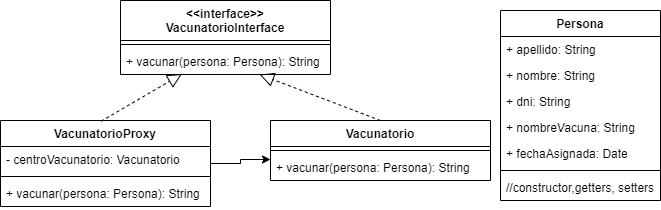

The diagram above was exported from draw.io. Its source (the exported page's mxGraphModel, read from the mxfile embedded in the PNG):
<mxGraphModel dx="813" dy="477" grid="1" gridSize="10" guides="1" tooltips="1" connect="1" arrows="1" fold="1" page="1" pageScale="1" pageWidth="827" pageHeight="1169" math="0" shadow="0">
  <root>
    <mxCell id="0" />
    <mxCell id="1" parent="0" />
    <mxCell id="hGYuNqDh77Qh6Nh01xDb-1" value="Vacunatorio" style="swimlane;fontStyle=1;align=center;verticalAlign=top;childLayout=stackLayout;horizontal=1;startSize=26;horizontalStack=0;resizeParent=1;resizeParentMax=0;resizeLast=0;collapsible=1;marginBottom=0;" vertex="1" parent="1">
      <mxGeometry x="340" y="120" width="220" height="60" as="geometry" />
    </mxCell>
    <mxCell id="hGYuNqDh77Qh6Nh01xDb-3" value="" style="line;strokeWidth=1;fillColor=none;align=left;verticalAlign=middle;spacingTop=-1;spacingLeft=3;spacingRight=3;rotatable=0;labelPosition=right;points=[];portConstraint=eastwest;strokeColor=inherit;" vertex="1" parent="hGYuNqDh77Qh6Nh01xDb-1">
      <mxGeometry y="26" width="220" height="8" as="geometry" />
    </mxCell>
    <mxCell id="hGYuNqDh77Qh6Nh01xDb-4" value="+ vacunar(persona: Persona): String" style="text;strokeColor=none;fillColor=none;align=left;verticalAlign=top;spacingLeft=4;spacingRight=4;overflow=hidden;rotatable=0;points=[[0,0.5],[1,0.5]];portConstraint=eastwest;" vertex="1" parent="hGYuNqDh77Qh6Nh01xDb-1">
      <mxGeometry y="34" width="220" height="26" as="geometry" />
    </mxCell>
    <mxCell id="hGYuNqDh77Qh6Nh01xDb-5" value="&lt;&lt;interface&gt;&gt;&#10;VacunatorioInterface" style="swimlane;fontStyle=1;align=center;verticalAlign=top;childLayout=stackLayout;horizontal=1;startSize=40;horizontalStack=0;resizeParent=1;resizeParentMax=0;resizeLast=0;collapsible=1;marginBottom=0;" vertex="1" parent="1">
      <mxGeometry x="190" width="210" height="74" as="geometry" />
    </mxCell>
    <mxCell id="hGYuNqDh77Qh6Nh01xDb-7" value="" style="line;strokeWidth=1;fillColor=none;align=left;verticalAlign=middle;spacingTop=-1;spacingLeft=3;spacingRight=3;rotatable=0;labelPosition=right;points=[];portConstraint=eastwest;strokeColor=inherit;" vertex="1" parent="hGYuNqDh77Qh6Nh01xDb-5">
      <mxGeometry y="40" width="210" height="8" as="geometry" />
    </mxCell>
    <mxCell id="hGYuNqDh77Qh6Nh01xDb-8" value="+ vacunar(persona: Persona): String" style="text;strokeColor=none;fillColor=none;align=left;verticalAlign=top;spacingLeft=4;spacingRight=4;overflow=hidden;rotatable=0;points=[[0,0.5],[1,0.5]];portConstraint=eastwest;" vertex="1" parent="hGYuNqDh77Qh6Nh01xDb-5">
      <mxGeometry y="48" width="210" height="26" as="geometry" />
    </mxCell>
    <mxCell id="hGYuNqDh77Qh6Nh01xDb-15" style="edgeStyle=orthogonalEdgeStyle;rounded=0;orthogonalLoop=1;jettySize=auto;html=1;" edge="1" parent="1" source="hGYuNqDh77Qh6Nh01xDb-9">
      <mxGeometry relative="1" as="geometry">
        <mxPoint x="340" y="159" as="targetPoint" />
      </mxGeometry>
    </mxCell>
    <mxCell id="hGYuNqDh77Qh6Nh01xDb-9" value="VacunatorioProxy" style="swimlane;fontStyle=1;align=center;verticalAlign=top;childLayout=stackLayout;horizontal=1;startSize=26;horizontalStack=0;resizeParent=1;resizeParentMax=0;resizeLast=0;collapsible=1;marginBottom=0;" vertex="1" parent="1">
      <mxGeometry x="70" y="120" width="210" height="86" as="geometry" />
    </mxCell>
    <mxCell id="hGYuNqDh77Qh6Nh01xDb-10" value="- centroVacunatorio: Vacunatorio" style="text;strokeColor=none;fillColor=none;align=left;verticalAlign=top;spacingLeft=4;spacingRight=4;overflow=hidden;rotatable=0;points=[[0,0.5],[1,0.5]];portConstraint=eastwest;" vertex="1" parent="hGYuNqDh77Qh6Nh01xDb-9">
      <mxGeometry y="26" width="210" height="26" as="geometry" />
    </mxCell>
    <mxCell id="hGYuNqDh77Qh6Nh01xDb-11" value="" style="line;strokeWidth=1;fillColor=none;align=left;verticalAlign=middle;spacingTop=-1;spacingLeft=3;spacingRight=3;rotatable=0;labelPosition=right;points=[];portConstraint=eastwest;strokeColor=inherit;" vertex="1" parent="hGYuNqDh77Qh6Nh01xDb-9">
      <mxGeometry y="52" width="210" height="8" as="geometry" />
    </mxCell>
    <mxCell id="hGYuNqDh77Qh6Nh01xDb-12" value="+ vacunar(persona: Persona): String" style="text;strokeColor=none;fillColor=none;align=left;verticalAlign=top;spacingLeft=4;spacingRight=4;overflow=hidden;rotatable=0;points=[[0,0.5],[1,0.5]];portConstraint=eastwest;" vertex="1" parent="hGYuNqDh77Qh6Nh01xDb-9">
      <mxGeometry y="60" width="210" height="26" as="geometry" />
    </mxCell>
    <mxCell id="hGYuNqDh77Qh6Nh01xDb-13" value="" style="endArrow=block;dashed=1;endFill=0;endSize=12;html=1;rounded=0;exitX=0.479;exitY=0.009;exitDx=0;exitDy=0;exitPerimeter=0;entryX=0.292;entryY=0.985;entryDx=0;entryDy=0;entryPerimeter=0;" edge="1" parent="1" source="hGYuNqDh77Qh6Nh01xDb-9" target="hGYuNqDh77Qh6Nh01xDb-8">
      <mxGeometry width="160" relative="1" as="geometry">
        <mxPoint x="100" y="90" as="sourcePoint" />
        <mxPoint x="260" y="90" as="targetPoint" />
      </mxGeometry>
    </mxCell>
    <mxCell id="hGYuNqDh77Qh6Nh01xDb-14" value="" style="endArrow=block;dashed=1;endFill=0;endSize=12;html=1;rounded=0;exitX=0.5;exitY=0;exitDx=0;exitDy=0;" edge="1" parent="1" source="hGYuNqDh77Qh6Nh01xDb-1" target="hGYuNqDh77Qh6Nh01xDb-8">
      <mxGeometry width="160" relative="1" as="geometry">
        <mxPoint x="20" y="60" as="sourcePoint" />
        <mxPoint x="180" y="60" as="targetPoint" />
      </mxGeometry>
    </mxCell>
    <mxCell id="hGYuNqDh77Qh6Nh01xDb-16" value="Persona" style="swimlane;fontStyle=1;align=center;verticalAlign=top;childLayout=stackLayout;horizontal=1;startSize=26;horizontalStack=0;resizeParent=1;resizeParentMax=0;resizeLast=0;collapsible=1;marginBottom=0;" vertex="1" parent="1">
      <mxGeometry x="570" y="10" width="160" height="190" as="geometry" />
    </mxCell>
    <mxCell id="hGYuNqDh77Qh6Nh01xDb-17" value="+ apellido: String" style="text;strokeColor=none;fillColor=none;align=left;verticalAlign=top;spacingLeft=4;spacingRight=4;overflow=hidden;rotatable=0;points=[[0,0.5],[1,0.5]];portConstraint=eastwest;" vertex="1" parent="hGYuNqDh77Qh6Nh01xDb-16">
      <mxGeometry y="26" width="160" height="26" as="geometry" />
    </mxCell>
    <mxCell id="hGYuNqDh77Qh6Nh01xDb-36" value="+ nombre: String" style="text;strokeColor=none;fillColor=none;align=left;verticalAlign=top;spacingLeft=4;spacingRight=4;overflow=hidden;rotatable=0;points=[[0,0.5],[1,0.5]];portConstraint=eastwest;" vertex="1" parent="hGYuNqDh77Qh6Nh01xDb-16">
      <mxGeometry y="52" width="160" height="26" as="geometry" />
    </mxCell>
    <mxCell id="hGYuNqDh77Qh6Nh01xDb-37" value="+ dni: String" style="text;strokeColor=none;fillColor=none;align=left;verticalAlign=top;spacingLeft=4;spacingRight=4;overflow=hidden;rotatable=0;points=[[0,0.5],[1,0.5]];portConstraint=eastwest;" vertex="1" parent="hGYuNqDh77Qh6Nh01xDb-16">
      <mxGeometry y="78" width="160" height="26" as="geometry" />
    </mxCell>
    <mxCell id="hGYuNqDh77Qh6Nh01xDb-38" value="+ nombreVacuna: String" style="text;strokeColor=none;fillColor=none;align=left;verticalAlign=top;spacingLeft=4;spacingRight=4;overflow=hidden;rotatable=0;points=[[0,0.5],[1,0.5]];portConstraint=eastwest;" vertex="1" parent="hGYuNqDh77Qh6Nh01xDb-16">
      <mxGeometry y="104" width="160" height="26" as="geometry" />
    </mxCell>
    <mxCell id="hGYuNqDh77Qh6Nh01xDb-39" value="+ fechaAsignada: Date" style="text;strokeColor=none;fillColor=none;align=left;verticalAlign=top;spacingLeft=4;spacingRight=4;overflow=hidden;rotatable=0;points=[[0,0.5],[1,0.5]];portConstraint=eastwest;" vertex="1" parent="hGYuNqDh77Qh6Nh01xDb-16">
      <mxGeometry y="130" width="160" height="26" as="geometry" />
    </mxCell>
    <mxCell id="hGYuNqDh77Qh6Nh01xDb-18" value="" style="line;strokeWidth=1;fillColor=none;align=left;verticalAlign=middle;spacingTop=-1;spacingLeft=3;spacingRight=3;rotatable=0;labelPosition=right;points=[];portConstraint=eastwest;strokeColor=inherit;" vertex="1" parent="hGYuNqDh77Qh6Nh01xDb-16">
      <mxGeometry y="156" width="160" height="8" as="geometry" />
    </mxCell>
    <mxCell id="hGYuNqDh77Qh6Nh01xDb-19" value="//constructor,getters, setters" style="text;strokeColor=none;fillColor=none;align=left;verticalAlign=top;spacingLeft=4;spacingRight=4;overflow=hidden;rotatable=0;points=[[0,0.5],[1,0.5]];portConstraint=eastwest;" vertex="1" parent="hGYuNqDh77Qh6Nh01xDb-16">
      <mxGeometry y="164" width="160" height="26" as="geometry" />
    </mxCell>
  </root>
</mxGraphModel>